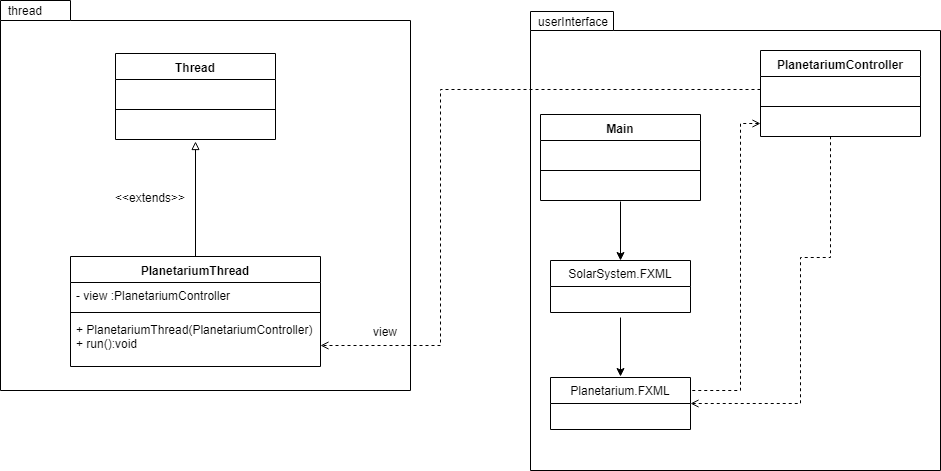

The diagram above was exported from draw.io. Its source (the exported page's mxGraphModel, read from the mxfile embedded in the PNG):
<mxGraphModel dx="840" dy="452" grid="1" gridSize="10" guides="1" tooltips="1" connect="1" arrows="1" fold="1" page="1" pageScale="1" pageWidth="850" pageHeight="1100" math="0" shadow="0">
  <root>
    <mxCell id="Lm8D4fAuSQEcsEXBL93k-0" />
    <mxCell id="Lm8D4fAuSQEcsEXBL93k-1" parent="Lm8D4fAuSQEcsEXBL93k-0" />
    <mxCell id="Lm8D4fAuSQEcsEXBL93k-2" value="thread" style="shape=folder;xSize=90;align=left;spacingLeft=10;align=left;verticalAlign=top;spacingLeft=5;spacingTop=-4;tabWidth=70;tabHeight=20;tabPosition=left;html=1;strokeWidth=1;recursiveResize=0;" parent="Lm8D4fAuSQEcsEXBL93k-1" vertex="1">
      <mxGeometry x="40" y="70" width="410" height="390" as="geometry" />
    </mxCell>
    <mxCell id="gRQI4BY4_PW5Nv3GpTT3-6" style="edgeStyle=orthogonalEdgeStyle;rounded=0;orthogonalLoop=1;jettySize=auto;html=1;startArrow=none;startFill=0;endArrow=block;endFill=0;" parent="Lm8D4fAuSQEcsEXBL93k-1" source="Lm8D4fAuSQEcsEXBL93k-6" edge="1">
      <mxGeometry relative="1" as="geometry">
        <mxPoint x="235" y="211" as="targetPoint" />
        <Array as="points">
          <mxPoint x="235" y="211" />
        </Array>
      </mxGeometry>
    </mxCell>
    <mxCell id="Lm8D4fAuSQEcsEXBL93k-6" value="PlanetariumThread" style="swimlane;fontStyle=1;align=center;verticalAlign=top;childLayout=stackLayout;horizontal=1;startSize=26;horizontalStack=0;resizeParent=1;resizeParentMax=0;resizeLast=0;collapsible=1;marginBottom=0;" parent="Lm8D4fAuSQEcsEXBL93k-1" vertex="1">
      <mxGeometry x="110" y="326" width="250" height="110" as="geometry" />
    </mxCell>
    <mxCell id="Lm8D4fAuSQEcsEXBL93k-7" value="- view :PlanetariumController" style="text;strokeColor=none;fillColor=none;align=left;verticalAlign=top;spacingLeft=4;spacingRight=4;overflow=hidden;rotatable=0;points=[[0,0.5],[1,0.5]];portConstraint=eastwest;" parent="Lm8D4fAuSQEcsEXBL93k-6" vertex="1">
      <mxGeometry y="26" width="250" height="26" as="geometry" />
    </mxCell>
    <mxCell id="Lm8D4fAuSQEcsEXBL93k-8" value="" style="line;strokeWidth=1;fillColor=none;align=left;verticalAlign=middle;spacingTop=-1;spacingLeft=3;spacingRight=3;rotatable=0;labelPosition=right;points=[];portConstraint=eastwest;" parent="Lm8D4fAuSQEcsEXBL93k-6" vertex="1">
      <mxGeometry y="52" width="250" height="8" as="geometry" />
    </mxCell>
    <mxCell id="Lm8D4fAuSQEcsEXBL93k-9" value="+ PlanetariumThread(PlanetariumController)&#10;+ run():void&#10;&#10;" style="text;strokeColor=none;fillColor=none;align=left;verticalAlign=top;spacingLeft=4;spacingRight=4;overflow=hidden;rotatable=0;points=[[0,0.5],[1,0.5]];portConstraint=eastwest;" parent="Lm8D4fAuSQEcsEXBL93k-6" vertex="1">
      <mxGeometry y="60" width="250" height="50" as="geometry" />
    </mxCell>
    <mxCell id="Lm8D4fAuSQEcsEXBL93k-11" value="userInterface" style="shape=folder;xSize=90;align=left;spacingLeft=10;align=left;verticalAlign=top;spacingLeft=5;spacingTop=-4;tabWidth=83;tabHeight=19;tabPosition=left;html=1;strokeWidth=1;recursiveResize=0;" parent="Lm8D4fAuSQEcsEXBL93k-1" vertex="1">
      <mxGeometry x="570" y="81" width="410" height="459" as="geometry" />
    </mxCell>
    <mxCell id="Lm8D4fAuSQEcsEXBL93k-15" value="PlanetariumController" style="swimlane;fontStyle=1;align=center;verticalAlign=top;childLayout=stackLayout;horizontal=1;startSize=26;horizontalStack=0;resizeParent=1;resizeParentMax=0;resizeLast=0;collapsible=1;marginBottom=0;" parent="Lm8D4fAuSQEcsEXBL93k-1" vertex="1">
      <mxGeometry x="800" y="120" width="160" height="86" as="geometry" />
    </mxCell>
    <mxCell id="Lm8D4fAuSQEcsEXBL93k-16" value=" " style="text;strokeColor=none;fillColor=none;align=left;verticalAlign=top;spacingLeft=4;spacingRight=4;overflow=hidden;rotatable=0;points=[[0,0.5],[1,0.5]];portConstraint=eastwest;" parent="Lm8D4fAuSQEcsEXBL93k-15" vertex="1">
      <mxGeometry y="26" width="160" height="26" as="geometry" />
    </mxCell>
    <mxCell id="Lm8D4fAuSQEcsEXBL93k-17" value="" style="line;strokeWidth=1;fillColor=none;align=left;verticalAlign=middle;spacingTop=-1;spacingLeft=3;spacingRight=3;rotatable=0;labelPosition=right;points=[];portConstraint=eastwest;" parent="Lm8D4fAuSQEcsEXBL93k-15" vertex="1">
      <mxGeometry y="52" width="160" height="8" as="geometry" />
    </mxCell>
    <mxCell id="Lm8D4fAuSQEcsEXBL93k-18" value=" " style="text;strokeColor=none;fillColor=none;align=left;verticalAlign=top;spacingLeft=4;spacingRight=4;overflow=hidden;rotatable=0;points=[[0,0.5],[1,0.5]];portConstraint=eastwest;" parent="Lm8D4fAuSQEcsEXBL93k-15" vertex="1">
      <mxGeometry y="60" width="160" height="26" as="geometry" />
    </mxCell>
    <mxCell id="Lm8D4fAuSQEcsEXBL93k-19" style="edgeStyle=orthogonalEdgeStyle;rounded=0;orthogonalLoop=1;jettySize=auto;html=1;startArrow=none;startFill=0;endArrow=open;endFill=0;dashed=1;" parent="Lm8D4fAuSQEcsEXBL93k-1" source="Lm8D4fAuSQEcsEXBL93k-16" edge="1">
      <mxGeometry relative="1" as="geometry">
        <mxPoint x="360" y="415" as="targetPoint" />
        <Array as="points">
          <mxPoint x="480" y="159" />
          <mxPoint x="480" y="415" />
        </Array>
      </mxGeometry>
    </mxCell>
    <mxCell id="OstpfL9S8xrszk4_uFC_-0" value="Main" style="swimlane;fontStyle=1;align=center;verticalAlign=top;childLayout=stackLayout;horizontal=1;startSize=26;horizontalStack=0;resizeParent=1;resizeParentMax=0;resizeLast=0;collapsible=1;marginBottom=0;" parent="Lm8D4fAuSQEcsEXBL93k-1" vertex="1">
      <mxGeometry x="580" y="184" width="160" height="86" as="geometry" />
    </mxCell>
    <mxCell id="OstpfL9S8xrszk4_uFC_-1" value=" " style="text;strokeColor=none;fillColor=none;align=left;verticalAlign=top;spacingLeft=4;spacingRight=4;overflow=hidden;rotatable=0;points=[[0,0.5],[1,0.5]];portConstraint=eastwest;" parent="OstpfL9S8xrszk4_uFC_-0" vertex="1">
      <mxGeometry y="26" width="160" height="26" as="geometry" />
    </mxCell>
    <mxCell id="OstpfL9S8xrszk4_uFC_-2" value="" style="line;strokeWidth=1;fillColor=none;align=left;verticalAlign=middle;spacingTop=-1;spacingLeft=3;spacingRight=3;rotatable=0;labelPosition=right;points=[];portConstraint=eastwest;" parent="OstpfL9S8xrszk4_uFC_-0" vertex="1">
      <mxGeometry y="52" width="160" height="8" as="geometry" />
    </mxCell>
    <mxCell id="OstpfL9S8xrszk4_uFC_-3" value=" " style="text;strokeColor=none;fillColor=none;align=left;verticalAlign=top;spacingLeft=4;spacingRight=4;overflow=hidden;rotatable=0;points=[[0,0.5],[1,0.5]];portConstraint=eastwest;" parent="OstpfL9S8xrszk4_uFC_-0" vertex="1">
      <mxGeometry y="60" width="160" height="26" as="geometry" />
    </mxCell>
    <mxCell id="QFP-SekS9uoePO4w99B2-2" style="edgeStyle=orthogonalEdgeStyle;rounded=0;orthogonalLoop=1;jettySize=auto;html=1;startArrow=classic;startFill=1;endArrow=none;endFill=0;" parent="Lm8D4fAuSQEcsEXBL93k-1" source="Qa2Ddk3BFK1WiKshpt3C-0" edge="1">
      <mxGeometry relative="1" as="geometry">
        <mxPoint x="660" y="271" as="targetPoint" />
        <Array as="points">
          <mxPoint x="660" y="271" />
        </Array>
      </mxGeometry>
    </mxCell>
    <mxCell id="Qa2Ddk3BFK1WiKshpt3C-0" value="SolarSystem.FXML" style="swimlane;fontStyle=0;childLayout=stackLayout;horizontal=1;startSize=26;fillColor=none;horizontalStack=0;resizeParent=1;resizeParentMax=0;resizeLast=0;collapsible=1;marginBottom=0;" parent="Lm8D4fAuSQEcsEXBL93k-1" vertex="1">
      <mxGeometry x="590" y="330" width="140" height="52" as="geometry" />
    </mxCell>
    <mxCell id="Qa2Ddk3BFK1WiKshpt3C-1" value=" " style="text;strokeColor=none;fillColor=none;align=left;verticalAlign=top;spacingLeft=4;spacingRight=4;overflow=hidden;rotatable=0;points=[[0,0.5],[1,0.5]];portConstraint=eastwest;" parent="Qa2Ddk3BFK1WiKshpt3C-0" vertex="1">
      <mxGeometry y="26" width="140" height="26" as="geometry" />
    </mxCell>
    <mxCell id="ssmN9RDxUKpaxxeT4XJX-0" style="edgeStyle=orthogonalEdgeStyle;rounded=0;orthogonalLoop=1;jettySize=auto;html=1;startArrow=open;startFill=0;endArrow=none;endFill=0;dashed=1;" parent="Lm8D4fAuSQEcsEXBL93k-1" source="QFP-SekS9uoePO4w99B2-0" edge="1">
      <mxGeometry relative="1" as="geometry">
        <mxPoint x="870" y="205" as="targetPoint" />
        <Array as="points">
          <mxPoint x="840" y="473" />
          <mxPoint x="840" y="327" />
          <mxPoint x="870" y="327" />
          <mxPoint x="870" y="205" />
        </Array>
      </mxGeometry>
    </mxCell>
    <mxCell id="QFP-SekS9uoePO4w99B2-0" value="Planetarium.FXML" style="swimlane;fontStyle=0;childLayout=stackLayout;horizontal=1;startSize=26;fillColor=none;horizontalStack=0;resizeParent=1;resizeParentMax=0;resizeLast=0;collapsible=1;marginBottom=0;" parent="Lm8D4fAuSQEcsEXBL93k-1" vertex="1">
      <mxGeometry x="590" y="447" width="140" height="52" as="geometry" />
    </mxCell>
    <mxCell id="QFP-SekS9uoePO4w99B2-1" value=" " style="text;strokeColor=none;fillColor=none;align=left;verticalAlign=top;spacingLeft=4;spacingRight=4;overflow=hidden;rotatable=0;points=[[0,0.5],[1,0.5]];portConstraint=eastwest;" parent="QFP-SekS9uoePO4w99B2-0" vertex="1">
      <mxGeometry y="26" width="140" height="26" as="geometry" />
    </mxCell>
    <mxCell id="6rH60i6E-pDboVYDNy5C-0" style="edgeStyle=orthogonalEdgeStyle;rounded=0;orthogonalLoop=1;jettySize=auto;html=1;startArrow=classic;startFill=1;endArrow=none;endFill=0;" parent="Lm8D4fAuSQEcsEXBL93k-1" edge="1">
      <mxGeometry relative="1" as="geometry">
        <mxPoint x="660" y="446" as="sourcePoint" />
        <mxPoint x="660" y="387" as="targetPoint" />
        <Array as="points">
          <mxPoint x="660" y="387" />
        </Array>
      </mxGeometry>
    </mxCell>
    <mxCell id="gRQI4BY4_PW5Nv3GpTT3-0" style="edgeStyle=orthogonalEdgeStyle;rounded=0;orthogonalLoop=1;jettySize=auto;html=1;dashed=1;startArrow=open;startFill=0;endArrow=none;endFill=0;" parent="Lm8D4fAuSQEcsEXBL93k-1" source="Lm8D4fAuSQEcsEXBL93k-18" edge="1">
      <mxGeometry relative="1" as="geometry">
        <mxPoint x="730" y="460" as="targetPoint" />
        <Array as="points">
          <mxPoint x="780" y="193" />
          <mxPoint x="780" y="460" />
        </Array>
      </mxGeometry>
    </mxCell>
    <mxCell id="gRQI4BY4_PW5Nv3GpTT3-2" value="Thread" style="swimlane;fontStyle=1;align=center;verticalAlign=top;childLayout=stackLayout;horizontal=1;startSize=26;horizontalStack=0;resizeParent=1;resizeParentMax=0;resizeLast=0;collapsible=1;marginBottom=0;" parent="Lm8D4fAuSQEcsEXBL93k-1" vertex="1">
      <mxGeometry x="155" y="123" width="160" height="86" as="geometry" />
    </mxCell>
    <mxCell id="gRQI4BY4_PW5Nv3GpTT3-3" value=" " style="text;strokeColor=none;fillColor=none;align=left;verticalAlign=top;spacingLeft=4;spacingRight=4;overflow=hidden;rotatable=0;points=[[0,0.5],[1,0.5]];portConstraint=eastwest;" parent="gRQI4BY4_PW5Nv3GpTT3-2" vertex="1">
      <mxGeometry y="26" width="160" height="26" as="geometry" />
    </mxCell>
    <mxCell id="gRQI4BY4_PW5Nv3GpTT3-4" value="" style="line;strokeWidth=1;fillColor=none;align=left;verticalAlign=middle;spacingTop=-1;spacingLeft=3;spacingRight=3;rotatable=0;labelPosition=right;points=[];portConstraint=eastwest;" parent="gRQI4BY4_PW5Nv3GpTT3-2" vertex="1">
      <mxGeometry y="52" width="160" height="8" as="geometry" />
    </mxCell>
    <mxCell id="gRQI4BY4_PW5Nv3GpTT3-5" value=" " style="text;strokeColor=none;fillColor=none;align=left;verticalAlign=top;spacingLeft=4;spacingRight=4;overflow=hidden;rotatable=0;points=[[0,0.5],[1,0.5]];portConstraint=eastwest;" parent="gRQI4BY4_PW5Nv3GpTT3-2" vertex="1">
      <mxGeometry y="60" width="160" height="26" as="geometry" />
    </mxCell>
    <mxCell id="gRQI4BY4_PW5Nv3GpTT3-7" value="&amp;lt;&amp;lt;extends&amp;gt;&amp;gt;" style="text;html=1;resizable=0;autosize=1;align=center;verticalAlign=middle;points=[];fillColor=none;strokeColor=none;rounded=0;" parent="Lm8D4fAuSQEcsEXBL93k-1" vertex="1">
      <mxGeometry x="145" y="257" width="90" height="20" as="geometry" />
    </mxCell>
    <mxCell id="gRQI4BY4_PW5Nv3GpTT3-8" value="view" style="text;html=1;resizable=0;autosize=1;align=center;verticalAlign=middle;points=[];fillColor=none;strokeColor=none;rounded=0;" parent="Lm8D4fAuSQEcsEXBL93k-1" vertex="1">
      <mxGeometry x="405" y="391" width="40" height="20" as="geometry" />
    </mxCell>
  </root>
</mxGraphModel>